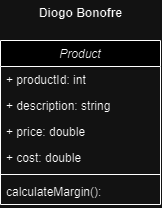

The diagram above was exported from draw.io. Its source (the exported page's mxGraphModel, read from the mxfile embedded in the PNG):
<mxGraphModel dx="1195" dy="638" grid="1" gridSize="10" guides="1" tooltips="1" connect="1" arrows="1" fold="1" page="1" pageScale="1" pageWidth="827" pageHeight="1169" math="0" shadow="0">
  <root>
    <mxCell id="WIyWlLk6GJQsqaUBKTNV-0" />
    <mxCell id="WIyWlLk6GJQsqaUBKTNV-1" parent="WIyWlLk6GJQsqaUBKTNV-0" />
    <mxCell id="zkfFHV4jXpPFQw0GAbJ--0" value="Product" style="swimlane;fontStyle=2;align=center;verticalAlign=top;childLayout=stackLayout;horizontal=1;startSize=26;horizontalStack=0;resizeParent=1;resizeLast=0;collapsible=1;marginBottom=0;rounded=0;shadow=0;strokeWidth=1;" parent="WIyWlLk6GJQsqaUBKTNV-1" vertex="1">
      <mxGeometry x="340" y="160" width="160" height="164" as="geometry">
        <mxRectangle x="230" y="140" width="160" height="26" as="alternateBounds" />
      </mxGeometry>
    </mxCell>
    <mxCell id="zkfFHV4jXpPFQw0GAbJ--1" value="+ productId: int" style="text;align=left;verticalAlign=top;spacingLeft=4;spacingRight=4;overflow=hidden;rotatable=0;points=[[0,0.5],[1,0.5]];portConstraint=eastwest;" parent="zkfFHV4jXpPFQw0GAbJ--0" vertex="1">
      <mxGeometry y="26" width="160" height="26" as="geometry" />
    </mxCell>
    <mxCell id="zkfFHV4jXpPFQw0GAbJ--2" value="+ description: string" style="text;align=left;verticalAlign=top;spacingLeft=4;spacingRight=4;overflow=hidden;rotatable=0;points=[[0,0.5],[1,0.5]];portConstraint=eastwest;rounded=0;shadow=0;html=0;" parent="zkfFHV4jXpPFQw0GAbJ--0" vertex="1">
      <mxGeometry y="52" width="160" height="26" as="geometry" />
    </mxCell>
    <mxCell id="zkfFHV4jXpPFQw0GAbJ--3" value="+ price: double" style="text;align=left;verticalAlign=top;spacingLeft=4;spacingRight=4;overflow=hidden;rotatable=0;points=[[0,0.5],[1,0.5]];portConstraint=eastwest;rounded=0;shadow=0;html=0;" parent="zkfFHV4jXpPFQw0GAbJ--0" vertex="1">
      <mxGeometry y="78" width="160" height="26" as="geometry" />
    </mxCell>
    <mxCell id="RYLRTg0Zgp3FtBlsNmH6-0" value="+ cost: double" style="text;strokeColor=none;fillColor=none;align=left;verticalAlign=top;spacingLeft=4;spacingRight=4;overflow=hidden;rotatable=0;points=[[0,0.5],[1,0.5]];portConstraint=eastwest;whiteSpace=wrap;html=1;" vertex="1" parent="zkfFHV4jXpPFQw0GAbJ--0">
      <mxGeometry y="104" width="160" height="26" as="geometry" />
    </mxCell>
    <mxCell id="zkfFHV4jXpPFQw0GAbJ--4" value="" style="line;html=1;strokeWidth=1;align=left;verticalAlign=middle;spacingTop=-1;spacingLeft=3;spacingRight=3;rotatable=0;labelPosition=right;points=[];portConstraint=eastwest;" parent="zkfFHV4jXpPFQw0GAbJ--0" vertex="1">
      <mxGeometry y="130" width="160" height="8" as="geometry" />
    </mxCell>
    <mxCell id="zkfFHV4jXpPFQw0GAbJ--5" value="calculateMargin():" style="text;align=left;verticalAlign=top;spacingLeft=4;spacingRight=4;overflow=hidden;rotatable=0;points=[[0,0.5],[1,0.5]];portConstraint=eastwest;" parent="zkfFHV4jXpPFQw0GAbJ--0" vertex="1">
      <mxGeometry y="138" width="160" height="26" as="geometry" />
    </mxCell>
    <mxCell id="RYLRTg0Zgp3FtBlsNmH6-1" value="Diogo Bonofre" style="text;align=center;fontStyle=1;verticalAlign=middle;spacingLeft=3;spacingRight=3;strokeColor=none;rotatable=0;points=[[0,0.5],[1,0.5]];portConstraint=eastwest;html=1;" vertex="1" parent="WIyWlLk6GJQsqaUBKTNV-1">
      <mxGeometry x="380" y="120" width="80" height="26" as="geometry" />
    </mxCell>
  </root>
</mxGraphModel>